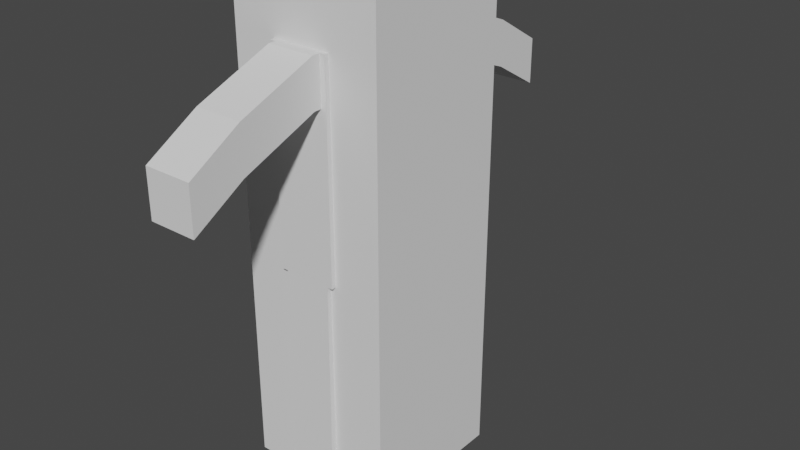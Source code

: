 # Source: PLAYER.blend  (saved by Blender 3.1.7; exported with 4.5.12 LTS)
import bpy
from mathutils import Matrix  # noqa: F401  (used for matrix-valued properties, if any)

bpy.ops.wm.read_factory_settings(use_empty=True)
scene = bpy.context.scene
scene.name = 'Scene'

# ---- collections
col_collection = bpy.data.collections.new('Collection'); scene.collection.children.link(col_collection)

# ---- world
world_world = bpy.data.worlds.new('World'); scene.world = world_world
world_world.use_nodes = True; world_world.node_tree.nodes.clear()
_N = world_world.node_tree.nodes; _L = world_world.node_tree.links
n0 = _N.new('ShaderNodeOutputWorld'); n0.name = 'World Output'; n0.location = (300, 300)
n1 = _N.new('ShaderNodeBackground'); n1.name = 'Background'; n1.location = (10, 300)
n1.inputs[0].default_value = (0.05088, 0.05088, 0.05088, 1.0)
_L.new(n1.outputs[0], n0.inputs[0])
n0.is_active_output = True
world_world.color = (0.05088, 0.05088, 0.05088)
world_world.use_sun_shadow = False
world_world.sun_shadow_jitter_overblur = 0.0

# ---- meshes
me_cube_001 = bpy.data.meshes.new('Cube.001')
me_cube_001.from_pydata([(0.1096, 1.731e-08, 0.8712), (0.1096, 1.731e-08, 1.69), (-0.1215, -1.602e-08, 0.8712), (-0.1215, -1.602e-08, 1.69), (0.1096, 0.3171, 0.8712), (0.1096, 0.3171, 1.69), (-0.1215, 0.3171, 0.8712), (-0.1215, 0.3171, 1.69), (-0.09836, -1.269e-08, 1.69), (-0.09836, 0.3171, 1.69), (-0.09836, 0.1301, 1.69), (0.08871, 0.3171, 1.69), (0.08871, 0.1301, 1.69), (0.08871, 1.429e-08, 1.69), (0.08871, 1.429e-08, 1.762), (-0.09836, -1.269e-08, 1.762), (-0.09836, 0.09701, 1.762), (0.08871, 0.09701, 1.762), (-0.09836, 0.09701, 2.003), (0.08871, 0.09701, 2.003), (0.08871, 0.07276, 0.8712), (-0.09836, 0.02425, 1.762), (-0.09836, 0.04851, 1.762), (-0.09836, 0.07276, 1.762), (0.08871, 0.07276, 1.762), (-0.09836, 0.02425, 2.003), (-0.09836, 0.04851, 2.003), (-0.09836, 0.07276, 2.003), (0.08871, 0.02425, 2.003), (0.08871, 0.07276, 2.003), (-0.09836, 0.3171, 0.8712), (-0.06718, 0.09701, 1.762), (-0.03601, 0.09701, 1.762), (0.02635, 0.09701, 1.762), (0.05753, 0.09701, 1.762), (-0.06718, 0.09701, 2.003), (-0.03601, 0.09701, 2.003), (0.02635, 0.09701, 2.003), (0.05753, 0.09701, 2.003), (-0.1215, -1.602e-08, 2.003), (-0.1215, -1.602e-08, 1.762), (-0.1215, 0.02425, 1.762), (-0.1215, 0.02425, 2.003), (-0.1157, 0.02425, 1.762), (-0.1157, 0.04851, 1.762), (-0.1157, 0.02425, 2.003), (-0.1157, 0.04851, 2.003), (-0.1099, 0.04851, 1.762), (-0.1099, 0.07276, 1.762), (-0.1099, 0.04851, 2.003), (-0.1099, 0.07276, 2.003), (0.1118, 1.763e-08, 1.762), (0.1118, 1.763e-08, 2.003), (0.1118, 0.02425, 1.762), (0.1118, 0.02425, 2.003), (0.08871, 0.02425, 1.762), (0.08871, 0.04851, 1.762), (0.08871, 0.04851, 2.003), (0.106, 0.02425, 1.762), (0.106, 0.04851, 1.762), (0.106, 0.02425, 2.003), (0.106, 0.04851, 2.003), (0.1003, 0.04851, 1.762), (0.1003, 0.07276, 1.762), (0.1003, 0.04851, 2.003), (0.1003, 0.07276, 2.003), (-0.03601, 0.1062, 1.762), (0.02635, 0.1062, 1.762), (-0.03601, 0.1062, 2.003), (0.02635, 0.1062, 2.003), (-0.06718, 0.1016, 1.762), (-0.03601, 0.1016, 1.762), (0.02635, 0.1016, 1.762), (0.05753, 0.1016, 1.762), (-0.06718, 0.1016, 2.003), (-0.03601, 0.1016, 2.003), (0.02635, 0.1016, 2.003), (0.05753, 0.1016, 2.003), (-0.09836, 0.3171, 1.51), (0.08871, 0.3171, 1.51), (-0.09836, 0.3465, 1.69), (-0.09836, 0.3465, 1.51), (0.08871, 0.3465, 1.69), (0.08871, 0.3465, 1.51), (0.08871, 0.6518, 1.571), (-0.09836, 0.6518, 1.571), (-0.09836, 0.6518, 1.391), (0.08871, 0.6518, 1.391), (0.08871, 0.8553, 1.451), (-0.09836, 0.8553, 1.451), (-0.09836, 0.8553, 1.271), (0.08871, 0.8553, 1.271), (0.08871, 0.3171, 0.8712), (-0.09836, 0.07276, 0.8712), (-0.09836, 0.3232, 0.00304), (0.08871, 0.3232, 0.00304), (-0.09836, 0.07886, 0.00304), (0.08871, 0.07886, 0.00304), (0.1096, -0.3171, 0.8712), (0.1096, -0.3171, 1.69), (-0.1215, -0.3171, 0.8712), (-0.1215, -0.3171, 1.69), (-0.09836, -0.3171, 1.69), (-0.09836, -0.1301, 1.69), (0.08871, -0.3171, 1.69), (0.08871, -0.1301, 1.69), (-0.09836, -0.09701, 1.762), (0.08871, -0.09701, 1.762), (-0.09836, -0.09701, 2.003), (0.08871, -0.09701, 2.003), (-0.09836, -0.07276, 0.8712), (-0.09836, -0.02425, 1.762), (-0.09836, -0.04851, 1.762), (-0.09836, -0.07276, 1.762), (0.08871, -0.02425, 1.762), (0.08871, -0.04851, 1.762), (0.08871, -0.07276, 1.762), (-0.09836, -0.02425, 2.003), (-0.09836, -0.04851, 2.003), (-0.09836, -0.07276, 2.003), (0.08871, -0.02425, 2.003), (0.08871, -0.04851, 2.003), (0.08871, -0.07276, 2.003), (-0.09836, -0.3171, 0.8712), (-0.06718, -0.09701, 1.762), (-0.03601, -0.09701, 1.762), (0.02635, -0.09701, 1.762), (0.05753, -0.09701, 1.762), (-0.06718, -0.09701, 2.003), (-0.03601, -0.09701, 2.003), (0.02635, -0.09701, 2.003), (0.05753, -0.09701, 2.003), (-0.1215, -0.02425, 1.762), (-0.1215, -0.02425, 2.003), (-0.1157, -0.02425, 1.762), (-0.1157, -0.04851, 1.762), (-0.1157, -0.02425, 2.003), (-0.1157, -0.04851, 2.003), (-0.1099, -0.04851, 1.762), (-0.1099, -0.07276, 1.762), (-0.1099, -0.04851, 2.003), (-0.1099, -0.07276, 2.003), (0.1118, -0.02425, 1.762), (0.1118, -0.02425, 2.003), (0.106, -0.02425, 1.762), (0.106, -0.04851, 1.762), (0.106, -0.02425, 2.003), (0.106, -0.04851, 2.003), (0.1003, -0.04851, 1.762), (0.1003, -0.07276, 1.762), (0.1003, -0.04851, 2.003), (0.1003, -0.07276, 2.003), (-0.03601, -0.1062, 1.762), (0.02635, -0.1062, 1.762), (-0.03601, -0.1062, 2.003), (0.02635, -0.1062, 2.003), (-0.06718, -0.1016, 1.762), (-0.03601, -0.1016, 1.762), (0.02635, -0.1016, 1.762), (0.05753, -0.1016, 1.762), (-0.06718, -0.1016, 2.003), (-0.03601, -0.1016, 2.003), (0.02635, -0.1016, 2.003), (0.05753, -0.1016, 2.003), (-0.09836, -0.3171, 1.51), (0.08871, -0.3171, 1.51), (-0.09836, -0.3465, 1.69), (-0.09836, -0.3465, 1.51), (0.08871, -0.3465, 1.51), (0.08871, -0.3465, 1.69), (0.08871, -0.6518, 1.571), (-0.09836, -0.6518, 1.571), (-0.09836, -0.6518, 1.391), (0.08871, -0.6518, 1.391), (0.08871, -0.8553, 1.451), (-0.09836, -0.8553, 1.451), (-0.09836, -0.8553, 1.271), (0.08871, -0.8553, 1.271), (0.08871, -0.3171, 0.8712), (0.08871, -0.07276, 0.8712), (-0.09836, -0.3232, 0.00304), (0.08871, -0.3232, 0.00304), (-0.09836, -0.07886, 0.00304), (0.08871, -0.07886, 0.00304), (-0.09836, -0.8562, 1.451), (0.08871, -0.8562, 1.451), (-0.09836, -0.8562, 1.271), (0.08871, -0.8562, 1.271), (-0.09836, 0.8562, 1.451), (0.08871, 0.8562, 1.451), (-0.09836, 0.8562, 1.271), (0.08871, 0.8562, 1.271)], [], [(93, 20, 92, 4, 0, 2, 6, 30), (21, 15, 40, 41), (31, 16, 18, 35), (23, 22, 47, 48), (26, 22, 44, 46), (55, 28, 54, 53), (57, 64, 65, 29, 19, 38, 77, 76, 37, 69, 68, 36, 75, 74, 35, 18, 27, 50, 49, 26, 46, 45, 25, 42, 39, 52, 54, 28, 60, 61), (98, 0, 1, 99), (87, 91, 88, 84, 82, 11, 79, 83), (17, 34, 38, 19), (32, 36, 68, 66), (38, 34, 73, 77), (106, 103, 105, 107), (41, 40, 39, 42), (25, 21, 41, 42), (44, 43, 45, 46), (21, 25, 45, 43), (22, 21, 43, 44), (48, 47, 49, 50), (22, 26, 49, 47), (27, 23, 48, 50), (51, 53, 54, 52), (14, 55, 53, 51), (28, 55, 58, 60), (58, 59, 61, 60), (55, 56, 59, 58), (56, 57, 61, 59), (62, 63, 65, 64), (56, 24, 63, 62), (57, 56, 62, 64), (24, 29, 65, 63), (37, 33, 67, 69), (73, 72, 76, 77), (71, 70, 74, 75), (36, 32, 71, 75), (32, 31, 70, 71), (33, 37, 76, 72), (34, 33, 72, 73), (31, 35, 74, 70), (2, 0, 1, 13, 14, 51, 52, 39, 40, 15, 8, 3), (8, 15, 21, 22, 23, 27, 18, 16, 10), (172, 176, 175, 171, 166, 102, 164, 167), (111, 132, 40, 15), (124, 128, 108, 106), (113, 139, 138, 112), (118, 137, 135, 112), (114, 142, 143, 120), (178, 179, 110, 123, 100, 2, 0, 98), (107, 109, 131, 127), (125, 152, 154, 129), (131, 163, 159, 127), (132, 133, 39, 40), (117, 133, 132, 111), (135, 137, 136, 134), (111, 134, 136, 117), (112, 135, 134, 111), (139, 141, 140, 138), (112, 138, 140, 118), (119, 141, 139, 113), (51, 52, 143, 142), (14, 51, 142, 114), (120, 146, 144, 114), (144, 146, 147, 145), (114, 144, 145, 115), (115, 145, 147, 121), (148, 150, 151, 149), (115, 148, 149, 116), (121, 150, 148, 115), (116, 149, 151, 122), (130, 155, 153, 126), (159, 163, 162, 158), (157, 161, 160, 156), (129, 161, 157, 125), (125, 157, 156, 124), (126, 158, 162, 130), (127, 159, 158, 126), (124, 156, 160, 128), (123, 180, 181, 178, 98, 99, 104, 165, 164, 102, 101, 100), (126, 125, 107), (152, 125, 126, 153), (180, 182, 183, 181), (121, 147, 146, 120, 143, 52, 39, 133, 117, 136, 137, 118, 140, 141, 119, 108, 128, 160, 161, 129, 154, 155, 130, 162, 163, 131, 109, 122, 151, 150), (32, 66, 67, 33), (180, 123, 110, 182), (6, 2, 3, 7), (183, 179, 178, 181), (95, 97, 96, 94), (96, 93, 30, 94), (175, 174, 170, 171), (30, 6, 7, 9, 78, 79, 11, 5, 4, 92, 95, 94), (127, 126, 107), (172, 173, 177, 176), (17, 19, 29, 24, 56, 55, 14, 13, 12), (172, 167, 168, 173), (166, 171, 170, 169), (20, 93, 96, 97), (112, 111, 15, 8, 103, 106, 108, 119, 113), (166, 169, 104, 99, 1, 13, 105, 103, 8, 3, 101, 102), (95, 92, 20, 97), (66, 68, 69, 67), (169, 170, 174, 177, 173, 168, 165, 104), (164, 165, 168, 167), (89, 85, 84, 88), (90, 91, 87, 86), (4, 5, 1, 0), (91, 90, 190, 191), (80, 82, 84, 85), (81, 86, 87, 83), (154, 152, 153, 155), (80, 85, 89, 90, 86, 81, 78, 9), (125, 124, 106), (115, 116, 122, 109, 107, 105, 13, 14, 114), (10, 12, 13, 1, 5, 11, 82, 80, 9, 7, 3, 8), (78, 81, 83, 79), (176, 177, 187, 186), (10, 16, 31, 32, 33, 34, 17, 12), (125, 106, 107), (100, 101, 3, 2), (110, 179, 183, 182), (185, 184, 186, 187), (175, 176, 186, 184), (177, 174, 185, 187), (174, 175, 184, 185), (188, 189, 191, 190), (90, 89, 188, 190), (88, 91, 191, 189), (89, 88, 189, 188)])
_uv = me_cube_001.uv_layers.new(name='UVMap')
_uv.uv.foreach_set('vector', [0.18, 0.525, 0.18, 0.7274, 0.375, 0.7274, 0.375, 0.75, 0.125, 0.75, 0.125, 0.5, 0.375, 0.5, 0.375, 0.525, 0.8567, 0.525, 0.875, 0.525, 0.875, 0.525, 0.8567, 0.525, 0.8017, 0.5587, 0.8017, 0.525, 0.8017, 0.525, 0.8017, 0.5587, 0.82, 0.525, 0.8383, 0.525, 0.8383, 0.525, 0.82, 0.525, 0.8383, 0.525, 0.8383, 0.525, 0.8383, 0.525, 0.8383, 0.525, 0.8567, 0.7274, 0.8567, 0.7274, 0.8567, 0.7274, 0.8567, 0.7274, 0.8383, 0.7274, 0.8383, 0.7274, 0.82, 0.7274, 0.82, 0.7274, 0.8017, 0.7274, 0.8017, 0.6936, 0.8017, 0.6936, 0.8017, 0.6599, 0.8017, 0.6599, 0.8017, 0.6599, 0.8017, 0.5925, 0.8017, 0.5925, 0.8017, 0.5925, 0.8017, 0.5587, 0.8017, 0.5587, 0.8017, 0.525, 0.82, 0.525, 0.82, 0.525, 0.8383, 0.525, 0.8383, 0.525, 0.8383, 0.525, 0.8567, 0.525, 0.8567, 0.525, 0.8567, 0.525, 0.875, 0.525, 0.875, 0.7274, 0.8567, 0.7274, 0.8567, 0.7274, 0.8567, 0.7274, 0.8383, 0.7274, 0.375, 0.75, 0.375, 1.0, 0.625, 1.0, 0.625, 0.75, 0.5774, 0.7274, 0.5774, 0.7274, 0.625, 0.7274, 0.625, 0.7274, 0.625, 0.7274, 0.625, 0.7274, 0.5774, 0.7274, 0.5774, 0.7274, 0.8017, 0.7274, 0.8017, 0.6936, 0.8017, 0.6936, 0.8017, 0.7274, 0.8017, 0.5925, 0.8017, 0.5925, 0.8017, 0.5925, 0.8017, 0.5925, 0.8017, 0.6936, 0.8017, 0.6936, 0.8017, 0.6936, 0.8017, 0.6936, 0.8017, 0.525, 0.8017, 0.525, 0.8017, 0.7274, 0.8017, 0.7274, 0.8567, 0.525, 0.875, 0.525, 0.875, 0.525, 0.8567, 0.525, 0.8567, 0.525, 0.8567, 0.525, 0.8567, 0.525, 0.8567, 0.525, 0.8383, 0.525, 0.8567, 0.525, 0.8567, 0.525, 0.8383, 0.525, 0.8567, 0.525, 0.8567, 0.525, 0.8567, 0.525, 0.8567, 0.525, 0.8383, 0.525, 0.8567, 0.525, 0.8567, 0.525, 0.8383, 0.525, 0.82, 0.525, 0.8383, 0.525, 0.8383, 0.525, 0.82, 0.525, 0.8383, 0.525, 0.8383, 0.525, 0.8383, 0.525, 0.8383, 0.525, 0.82, 0.525, 0.82, 0.525, 0.82, 0.525, 0.82, 0.525, 0.875, 0.7274, 0.8567, 0.7274, 0.8567, 0.7274, 0.875, 0.7274, 0.875, 0.7274, 0.8567, 0.7274, 0.8567, 0.7274, 0.875, 0.7274, 0.8567, 0.7274, 0.8567, 0.7274, 0.8567, 0.7274, 0.8567, 0.7274, 0.8567, 0.7274, 0.8383, 0.7274, 0.8383, 0.7274, 0.8567, 0.7274, 0.8567, 0.7274, 0.8383, 0.7274, 0.8383, 0.7274, 0.8567, 0.7274, 0.8383, 0.7274, 0.8383, 0.7274, 0.8383, 0.7274, 0.8383, 0.7274, 0.8383, 0.7274, 0.82, 0.7274, 0.82, 0.7274, 0.8383, 0.7274, 0.8383, 0.7274, 0.82, 0.7274, 0.82, 0.7274, 0.8383, 0.7274, 0.8383, 0.7274, 0.8383, 0.7274, 0.8383, 0.7274, 0.8383, 0.7274, 0.82, 0.7274, 0.82, 0.7274, 0.82, 0.7274, 0.82, 0.7274, 0.8017, 0.6599, 0.8017, 0.6599, 0.8017, 0.6599, 0.8017, 0.6599, 0.8017, 0.6936, 0.8017, 0.6599, 0.8017, 0.6599, 0.8017, 0.6936, 0.8017, 0.5925, 0.8017, 0.5587, 0.8017, 0.5587, 0.8017, 0.5925, 0.8017, 0.5925, 0.8017, 0.5925, 0.8017, 0.5925, 0.8017, 0.5925, 0.8017, 0.5925, 0.8017, 0.5587, 0.8017, 0.5587, 0.8017, 0.5925, 0.8017, 0.6599, 0.8017, 0.6599, 0.8017, 0.6599, 0.8017, 0.6599, 0.8017, 0.6936, 0.8017, 0.6599, 0.8017, 0.6599, 0.8017, 0.6936, 0.8017, 0.5587, 0.8017, 0.5587, 0.8017, 0.5587, 0.8017, 0.5587, 0.375, 0.25, 0.375, 0.0, 0.625, 0.0, 0.625, 0.02262, 0.625, 0.02262, 0.625, 0.02262, 0.625, 0.02262, 0.625, 0.225, 0.625, 0.225, 0.625, 0.225, 0.625, 0.225, 0.625, 0.25, 0.875, 0.525, 0.875, 0.525, 0.8567, 0.525, 0.8383, 0.525, 0.82, 0.525, 0.82, 0.525, 0.8017, 0.525, 0.8017, 0.525, 0.8017, 0.525, 0.5774, 0.525, 0.5774, 0.525, 0.625, 0.525, 0.625, 0.525, 0.625, 0.525, 0.625, 0.525, 0.5774, 0.525, 0.5774, 0.525, 0.8567, 0.525, 0.8567, 0.525, 0.875, 0.525, 0.875, 0.525, 0.8017, 0.5587, 0.8017, 0.5587, 0.8017, 0.525, 0.8017, 0.525, 0.82, 0.525, 0.82, 0.525, 0.8383, 0.525, 0.8383, 0.525, 0.8383, 0.525, 0.8383, 0.525, 0.8383, 0.525, 0.8383, 0.525, 0.8567, 0.7274, 0.8567, 0.7274, 0.8567, 0.7274, 0.8567, 0.7274, 0.375, 0.7274, 0.18, 0.7274, 0.18, 0.525, 0.375, 0.525, 0.375, 0.5, 0.125, 0.5, 0.125, 0.75, 0.375, 0.75, 0.8017, 0.7274, 0.8017, 0.7274, 0.8017, 0.6936, 0.8017, 0.6936, 0.8017, 0.5925, 0.8017, 0.5925, 0.8017, 0.5925, 0.8017, 0.5925, 0.8017, 0.6936, 0.8017, 0.6936, 0.8017, 0.6936, 0.8017, 0.6936, 0.8567, 0.525, 0.8567, 0.525, 0.875, 0.525, 0.875, 0.525, 0.8567, 0.525, 0.8567, 0.525, 0.8567, 0.525, 0.8567, 0.525, 0.8383, 0.525, 0.8383, 0.525, 0.8567, 0.525, 0.8567, 0.525, 0.8567, 0.525, 0.8567, 0.525, 0.8567, 0.525, 0.8567, 0.525, 0.8383, 0.525, 0.8383, 0.525, 0.8567, 0.525, 0.8567, 0.525, 0.82, 0.525, 0.82, 0.525, 0.8383, 0.525, 0.8383, 0.525, 0.8383, 0.525, 0.8383, 0.525, 0.8383, 0.525, 0.8383, 0.525, 0.82, 0.525, 0.82, 0.525, 0.82, 0.525, 0.82, 0.525, 0.875, 0.7274, 0.875, 0.7274, 0.8567, 0.7274, 0.8567, 0.7274, 0.875, 0.7274, 0.875, 0.7274, 0.8567, 0.7274, 0.8567, 0.7274, 0.8567, 0.7274, 0.8567, 0.7274, 0.8567, 0.7274, 0.8567, 0.7274, 0.8567, 0.7274, 0.8567, 0.7274, 0.8383, 0.7274, 0.8383, 0.7274, 0.8567, 0.7274, 0.8567, 0.7274, 0.8383, 0.7274, 0.8383, 0.7274, 0.8383, 0.7274, 0.8383, 0.7274, 0.8383, 0.7274, 0.8383, 0.7274, 0.8383, 0.7274, 0.8383, 0.7274, 0.82, 0.7274, 0.82, 0.7274, 0.8383, 0.7274, 0.8383, 0.7274, 0.82, 0.7274, 0.82, 0.7274, 0.8383, 0.7274, 0.8383, 0.7274, 0.8383, 0.7274, 0.8383, 0.7274, 0.82, 0.7274, 0.82, 0.7274, 0.82, 0.7274, 0.82, 0.7274, 0.8017, 0.6599, 0.8017, 0.6599, 0.8017, 0.6599, 0.8017, 0.6599, 0.8017, 0.6936, 0.8017, 0.6936, 0.8017, 0.6599, 0.8017, 0.6599, 0.8017, 0.5925, 0.8017, 0.5925, 0.8017, 0.5587, 0.8017, 0.5587, 0.8017, 0.5925, 0.8017, 0.5925, 0.8017, 0.5925, 0.8017, 0.5925, 0.8017, 0.5925, 0.8017, 0.5925, 0.8017, 0.5587, 0.8017, 0.5587, 0.8017, 0.6599, 0.8017, 0.6599, 0.8017, 0.6599, 0.8017, 0.6599, 0.8017, 0.6936, 0.8017, 0.6936, 0.8017, 0.6599, 0.8017, 0.6599, 0.8017, 0.5587, 0.8017, 0.5587, 0.8017, 0.5587, 0.8017, 0.5587, 0.375, 0.525, 0.375, 0.525, 0.375, 0.7274, 0.375, 0.7274, 0.375, 0.75, 0.625, 0.75, 0.625, 0.7274, 0.5774, 0.7274, 0.5774, 0.525, 0.625, 0.525, 0.625, 0.5, 0.375, 0.5, 0.8017, 0.6599, 0.8017, 0.5925, 0.8017, 0.7274, 0.8017, 0.5925, 0.8017, 0.5925, 0.8017, 0.6599, 0.8017, 0.6599, 0.375, 0.525, 0.18, 0.525, 0.18, 0.7274, 0.375, 0.7274, 0.8383, 0.7274, 0.8383, 0.7274, 0.8567, 0.7274, 0.8567, 0.7274, 0.8567, 0.7274, 0.875, 0.7274, 0.875, 0.525, 0.8567, 0.525, 0.8567, 0.525, 0.8567, 0.525, 0.8383, 0.525, 0.8383, 0.525, 0.8383, 0.525, 0.82, 0.525, 0.82, 0.525, 0.8017, 0.525, 0.8017, 0.5587, 0.8017, 0.5587, 0.8017, 0.5925, 0.8017, 0.5925, 0.8017, 0.5925, 0.8017, 0.6599, 0.8017, 0.6599, 0.8017, 0.6599, 0.8017, 0.6936, 0.8017, 0.6936, 0.8017, 0.7274, 0.82, 0.7274, 0.82, 0.7274, 0.8383, 0.7274, 0.8017, 0.5925, 0.8017, 0.5925, 0.8017, 0.6599, 0.8017, 0.6599, 0.375, 0.525, 0.375, 0.525, 0.18, 0.525, 0.18, 0.525, 0.375, 0.5, 0.375, 0.25, 0.625, 0.25, 0.625, 0.5, 0.18, 0.7274, 0.18, 0.7274, 0.375, 0.7274, 0.375, 0.7274, 0.375, 0.7274, 0.18, 0.7274, 0.18, 0.525, 0.375, 0.525, 0.18, 0.525, 0.18, 0.525, 0.375, 0.525, 0.375, 0.525, 0.625, 0.525, 0.625, 0.7274, 0.625, 0.7274, 0.625, 0.525, 0.375, 0.525, 0.375, 0.5, 0.625, 0.5, 0.625, 0.525, 0.5774, 0.525, 0.5774, 0.7274, 0.625, 0.7274, 0.625, 0.75, 0.375, 0.75, 0.375, 0.7274, 0.375, 0.7274, 0.375, 0.525, 0.8017, 0.6936, 0.8017, 0.6599, 0.8017, 0.7274, 0.5774, 0.525, 0.5774, 0.7274, 0.5774, 0.7274, 0.5774, 0.525, 0.8017, 0.7274, 0.8017, 0.7274, 0.82, 0.7274, 0.82, 0.7274, 0.8383, 0.7274, 0.8567, 0.7274, 0.875, 0.7274, 0.875, 0.7274, 0.8017, 0.7274, 0.5774, 0.525, 0.5774, 0.525, 0.5774, 0.7274, 0.5774, 0.7274, 0.625, 0.525, 0.625, 0.525, 0.625, 0.7274, 0.625, 0.7274, 0.18, 0.7274, 0.18, 0.525, 0.18, 0.525, 0.18, 0.7274, 0.8383, 0.525, 0.8567, 0.525, 0.875, 0.525, 0.875, 0.525, 0.8017, 0.525, 0.8017, 0.525, 0.8017, 0.525, 0.82, 0.525, 0.82, 0.525, 0.625, 0.525, 0.625, 0.7274, 0.625, 0.7274, 0.625, 0.75, 0.875, 0.75, 0.875, 0.7274, 0.8017, 0.7274, 0.8017, 0.525, 0.875, 0.525, 0.875, 0.5, 0.625, 0.5, 0.625, 0.525, 0.375, 0.7274, 0.375, 0.7274, 0.18, 0.7274, 0.18, 0.7274, 0.8017, 0.5925, 0.8017, 0.5925, 0.8017, 0.6599, 0.8017, 0.6599, 0.625, 0.7274, 0.625, 0.7274, 0.625, 0.7274, 0.5774, 0.7274, 0.5774, 0.7274, 0.5774, 0.7274, 0.5774, 0.7274, 0.625, 0.7274, 0.5774, 0.525, 0.5774, 0.7274, 0.5774, 0.7274, 0.5774, 0.525, 0.625, 0.525, 0.625, 0.525, 0.625, 0.7274, 0.625, 0.7274, 0.5774, 0.525, 0.5774, 0.7274, 0.5774, 0.7274, 0.5774, 0.525, 0.375, 0.75, 0.625, 0.75, 0.625, 1.0, 0.375, 1.0, 0.5774, 0.7274, 0.5774, 0.525, 0.5774, 0.525, 0.5774, 0.7274, 0.625, 0.525, 0.625, 0.7274, 0.625, 0.7274, 0.625, 0.525, 0.5774, 0.525, 0.5774, 0.525, 0.5774, 0.7274, 0.5774, 0.7274, 0.8017, 0.5925, 0.8017, 0.5925, 0.8017, 0.6599, 0.8017, 0.6599, 0.625, 0.525, 0.625, 0.525, 0.625, 0.525, 0.5774, 0.525, 0.5774, 0.525, 0.5774, 0.525, 0.5774, 0.525, 0.625, 0.525, 0.8017, 0.5925, 0.8017, 0.5587, 0.8017, 0.525, 0.8383, 0.7274, 0.82, 0.7274, 0.82, 0.7274, 0.8017, 0.7274, 0.8017, 0.7274, 0.8017, 0.7274, 0.875, 0.7274, 0.875, 0.7274, 0.8567, 0.7274, 0.8017, 0.525, 0.8017, 0.7274, 0.875, 0.7274, 0.875, 0.75, 0.625, 0.75, 0.625, 0.7274, 0.625, 0.7274, 0.625, 0.525, 0.625, 0.525, 0.625, 0.5, 0.875, 0.5, 0.875, 0.525, 0.5774, 0.525, 0.5774, 0.525, 0.5774, 0.7274, 0.5774, 0.7274, 0.5774, 0.525, 0.5774, 0.7274, 0.5774, 0.7274, 0.5774, 0.525, 0.8017, 0.525, 0.8017, 0.525, 0.8017, 0.5587, 0.8017, 0.5925, 0.8017, 0.6599, 0.8017, 0.6936, 0.8017, 0.7274, 0.8017, 0.7274, 0.8017, 0.5925, 0.8017, 0.525, 0.8017, 0.7274, 0.375, 0.5, 0.625, 0.5, 0.625, 0.25, 0.375, 0.25, 0.18, 0.525, 0.18, 0.7274, 0.18, 0.7274, 0.18, 0.525, 0.625, 0.7274, 0.625, 0.525, 0.5774, 0.525, 0.5774, 0.7274, 0.625, 0.525, 0.5774, 0.525, 0.5774, 0.525, 0.625, 0.525, 0.5774, 0.7274, 0.625, 0.7274, 0.625, 0.7274, 0.5774, 0.7274, 0.625, 0.7274, 0.625, 0.525, 0.625, 0.525, 0.625, 0.7274, 0.625, 0.525, 0.625, 0.7274, 0.5774, 0.7274, 0.5774, 0.525, 0.5774, 0.525, 0.625, 0.525, 0.625, 0.525, 0.5774, 0.525, 0.625, 0.7274, 0.5774, 0.7274, 0.5774, 0.7274, 0.625, 0.7274, 0.625, 0.525, 0.625, 0.7274, 0.625, 0.7274, 0.625, 0.525])
_ca = me_cube_001.color_attributes.new('Col', 'BYTE_COLOR', 'CORNER')
_ca.data.foreach_set('color', [1.0, 1.0, 1.0, 1.0, 1.0, 1.0, 1.0, 1.0, 1.0, 1.0, 1.0, 1.0, 1.0, 1.0, 1.0, 1.0, 1.0, 1.0, 1.0, 1.0, 1.0, 1.0, 1.0, 1.0, 1.0, 1.0, 1.0, 1.0, 1.0, 1.0, 1.0, 1.0, 1.0, 1.0, 1.0, 1.0, 1.0, 1.0, 1.0, 1.0, 1.0, 1.0, 1.0, 1.0, 1.0, 1.0, 1.0, 1.0, 1.0, 1.0, 1.0, 1.0, 1.0, 1.0, 1.0, 1.0, 1.0, 1.0, 1.0, 1.0, 1.0, 1.0, 1.0, 1.0, 1.0, 1.0, 1.0, 1.0, 1.0, 1.0, 1.0, 1.0, 1.0, 1.0, 1.0, 1.0, 1.0, 1.0, 1.0, 1.0, 1.0, 1.0, 1.0, 1.0, 1.0, 1.0, 1.0, 1.0, 1.0, 1.0, 1.0, 1.0, 1.0, 1.0, 1.0, 1.0, 1.0, 1.0, 1.0, 1.0, 1.0, 1.0, 1.0, 1.0, 1.0, 1.0, 1.0, 1.0, 1.0, 1.0, 1.0, 1.0, 1.0, 1.0, 1.0, 1.0, 1.0, 1.0, 1.0, 1.0, 1.0, 1.0, 1.0, 1.0, 1.0, 1.0, 1.0, 1.0, 1.0, 1.0, 1.0, 1.0, 1.0, 1.0, 1.0, 1.0, 1.0, 1.0, 1.0, 1.0, 1.0, 1.0, 1.0, 1.0, 1.0, 1.0, 1.0, 1.0, 1.0, 1.0, 1.0, 1.0, 1.0, 1.0, 1.0, 1.0, 1.0, 1.0, 1.0, 1.0, 1.0, 1.0, 1.0, 1.0, 1.0, 1.0, 1.0, 1.0, 1.0, 1.0, 1.0, 1.0, 1.0, 1.0, 1.0, 1.0, 1.0, 1.0, 1.0, 1.0, 1.0, 1.0, 1.0, 1.0, 1.0, 1.0, 1.0, 1.0, 1.0, 1.0, 1.0, 1.0, 1.0, 1.0, 1.0, 1.0, 1.0, 1.0, 1.0, 1.0, 1.0, 1.0, 1.0, 1.0, 1.0, 1.0, 1.0, 1.0, 1.0, 1.0, 1.0, 1.0, 1.0, 1.0, 1.0, 1.0, 1.0, 1.0, 1.0, 1.0, 1.0, 1.0, 1.0, 1.0, 1.0, 1.0, 1.0, 1.0, 1.0, 1.0, 1.0, 1.0, 1.0, 1.0, 1.0, 1.0, 1.0, 1.0, 1.0, 1.0, 1.0, 1.0, 1.0, 1.0, 1.0, 1.0, 1.0, 1.0, 1.0, 1.0, 1.0, 1.0, 1.0, 1.0, 1.0, 1.0, 1.0, 1.0, 1.0, 1.0, 1.0, 1.0, 1.0, 1.0, 1.0, 1.0, 1.0, 1.0, 1.0, 1.0, 1.0, 1.0, 1.0, 1.0, 1.0, 1.0, 1.0, 1.0, 1.0, 1.0, 1.0, 1.0, 1.0, 1.0, 1.0, 1.0, 1.0, 1.0, 1.0, 1.0, 1.0, 1.0, 1.0, 1.0, 1.0, 1.0, 1.0, 1.0, 1.0, 1.0, 1.0, 1.0, 1.0, 1.0, 1.0, 1.0, 1.0, 1.0, 1.0, 1.0, 1.0, 1.0, 1.0, 1.0, 1.0, 1.0, 1.0, 1.0, 1.0, 1.0, 1.0, 1.0, 1.0, 1.0, 1.0, 1.0, 1.0, 1.0, 1.0, 1.0, 1.0, 1.0, 1.0, 1.0, 1.0, 1.0, 1.0, 1.0, 1.0, 1.0, 1.0, 1.0, 1.0, 1.0, 1.0, 1.0, 1.0, 1.0, 1.0, 1.0, 1.0, 1.0, 1.0, 1.0, 1.0, 1.0, 1.0, 1.0, 1.0, 1.0, 1.0, 1.0, 1.0, 1.0, 1.0, 1.0, 1.0, 1.0, 1.0, 1.0, 1.0, 1.0, 1.0, 1.0, 1.0, 1.0, 1.0, 1.0, 1.0, 1.0, 1.0, 1.0, 1.0, 1.0, 1.0, 1.0, 1.0, 1.0, 1.0, 1.0, 1.0, 1.0, 1.0, 1.0, 1.0, 1.0, 1.0, 1.0, 1.0, 1.0, 1.0, 1.0, 1.0, 1.0, 1.0, 1.0, 1.0, 1.0, 1.0, 1.0, 1.0, 1.0, 1.0, 1.0, 1.0, 1.0, 1.0, 1.0, 1.0, 1.0, 1.0, 1.0, 1.0, 1.0, 1.0, 1.0, 1.0, 1.0, 1.0, 1.0, 1.0, 1.0, 1.0, 1.0, 1.0, 1.0, 1.0, 1.0, 1.0, 1.0, 1.0, 1.0, 1.0, 1.0, 1.0, 1.0, 1.0, 1.0, 1.0, 1.0, 1.0, 1.0, 1.0, 1.0, 1.0, 1.0, 1.0, 1.0, 1.0, 1.0, 1.0, 1.0, 1.0, 1.0, 1.0, 1.0, 1.0, 1.0, 1.0, 1.0, 1.0, 1.0, 1.0, 1.0, 1.0, 1.0, 1.0, 1.0, 1.0, 1.0, 1.0, 1.0, 1.0, 1.0, 1.0, 1.0, 1.0, 1.0, 1.0, 1.0, 1.0, 1.0, 1.0, 1.0, 1.0, 1.0, 1.0, 1.0, 1.0, 1.0, 1.0, 1.0, 1.0, 1.0, 1.0, 1.0, 1.0, 1.0, 1.0, 1.0, 1.0, 1.0, 1.0, 1.0, 1.0, 1.0, 1.0, 1.0, 1.0, 1.0, 1.0, 1.0, 1.0, 1.0, 1.0, 1.0, 1.0, 1.0, 1.0, 1.0, 1.0, 1.0, 1.0, 1.0, 1.0, 1.0, 1.0, 1.0, 1.0, 1.0, 1.0, 1.0, 1.0, 1.0, 1.0, 1.0, 1.0, 1.0, 1.0, 1.0, 1.0, 1.0, 1.0, 1.0, 1.0, 1.0, 1.0, 1.0, 1.0, 1.0, 1.0, 1.0, 1.0, 1.0, 1.0, 1.0, 1.0, 1.0, 1.0, 1.0, 1.0, 1.0, 1.0, 1.0, 1.0, 1.0, 1.0, 1.0, 1.0, 1.0, 1.0, 1.0, 1.0, 1.0, 1.0, 1.0, 1.0, 1.0, 1.0, 1.0, 1.0, 1.0, 1.0, 1.0, 1.0, 1.0, 1.0, 1.0, 1.0, 1.0, 1.0, 1.0, 1.0, 1.0, 1.0, 1.0, 1.0, 1.0, 1.0, 1.0, 1.0, 1.0, 1.0, 1.0, 1.0, 1.0, 1.0, 1.0, 1.0, 1.0, 1.0, 1.0, 1.0, 1.0, 1.0, 1.0, 1.0, 1.0, 1.0, 1.0, 1.0, 1.0, 1.0, 1.0, 1.0, 1.0, 1.0, 1.0, 1.0, 1.0, 1.0, 1.0, 1.0, 1.0, 1.0, 1.0, 1.0, 1.0, 1.0, 1.0, 1.0, 1.0, 1.0, 1.0, 1.0, 1.0, 1.0, 1.0, 1.0, 1.0, 1.0, 1.0, 1.0, 1.0, 1.0, 1.0, 1.0, 1.0, 1.0, 1.0, 1.0, 1.0, 1.0, 1.0, 1.0, 1.0, 1.0, 1.0, 1.0, 1.0, 1.0, 1.0, 1.0, 1.0, 1.0, 1.0, 1.0, 1.0, 1.0, 1.0, 1.0, 1.0, 1.0, 1.0, 1.0, 1.0, 1.0, 1.0, 1.0, 1.0, 1.0, 1.0, 1.0, 1.0, 1.0, 1.0, 1.0, 1.0, 1.0, 1.0, 1.0, 1.0, 1.0, 1.0, 1.0, 1.0, 1.0, 1.0, 1.0, 1.0, 1.0, 1.0, 1.0, 1.0, 1.0, 1.0, 1.0, 1.0, 1.0, 1.0, 1.0, 1.0, 1.0, 1.0, 1.0, 1.0, 1.0, 1.0, 1.0, 1.0, 1.0, 1.0, 1.0, 1.0, 1.0, 1.0, 1.0, 1.0, 1.0, 1.0, 1.0, 1.0, 1.0, 1.0, 1.0, 1.0, 1.0, 1.0, 1.0, 1.0, 1.0, 1.0, 1.0, 1.0, 1.0, 1.0, 1.0, 1.0, 1.0, 1.0, 1.0, 1.0, 1.0, 1.0, 1.0, 1.0, 1.0, 1.0, 1.0, 1.0, 1.0, 1.0, 1.0, 1.0, 1.0, 1.0, 1.0, 1.0, 1.0, 1.0, 1.0, 1.0, 1.0, 1.0, 1.0, 1.0, 1.0, 1.0, 1.0, 1.0, 1.0, 1.0, 1.0, 1.0, 1.0, 1.0, 1.0, 1.0, 1.0, 1.0, 1.0, 1.0, 1.0, 1.0, 1.0, 1.0, 1.0, 1.0, 1.0, 1.0, 1.0, 1.0, 1.0, 1.0, 1.0, 1.0, 1.0, 1.0, 1.0, 1.0, 1.0, 1.0, 1.0, 1.0, 1.0, 1.0, 1.0, 1.0, 1.0, 1.0, 1.0, 1.0, 1.0, 1.0, 1.0, 1.0, 1.0, 1.0, 1.0, 1.0, 1.0, 1.0, 1.0, 1.0, 1.0, 1.0, 1.0, 1.0, 1.0, 1.0, 1.0, 1.0, 1.0, 1.0, 1.0, 1.0, 1.0, 1.0, 1.0, 1.0, 1.0, 1.0, 1.0, 1.0, 1.0, 1.0, 1.0, 1.0, 1.0, 1.0, 1.0, 1.0, 1.0, 1.0, 1.0, 1.0, 1.0, 1.0, 1.0, 1.0, 1.0, 1.0, 1.0, 1.0, 1.0, 1.0, 1.0, 1.0, 1.0, 1.0, 1.0, 1.0, 1.0, 1.0, 1.0, 1.0, 1.0, 1.0, 1.0, 1.0, 1.0, 1.0, 1.0, 1.0, 1.0, 1.0, 1.0, 1.0, 1.0, 1.0, 1.0, 1.0, 1.0, 1.0, 1.0, 1.0, 1.0, 1.0, 1.0, 1.0, 1.0, 1.0, 1.0, 1.0, 1.0, 1.0, 1.0, 1.0, 1.0, 1.0, 1.0, 1.0, 1.0, 1.0, 1.0, 1.0, 1.0, 1.0, 1.0, 1.0, 1.0, 1.0, 1.0, 1.0, 1.0, 1.0, 1.0, 1.0, 1.0, 1.0, 1.0, 1.0, 1.0, 1.0, 1.0, 1.0, 1.0, 1.0, 1.0, 1.0, 1.0, 1.0, 1.0, 1.0, 1.0, 1.0, 1.0, 1.0, 1.0, 1.0, 1.0, 1.0, 1.0, 1.0, 1.0, 1.0, 1.0, 1.0, 1.0, 1.0, 1.0, 1.0, 1.0, 1.0, 1.0, 1.0, 1.0, 1.0, 1.0, 1.0, 1.0, 1.0, 1.0, 1.0, 1.0, 1.0, 1.0, 1.0, 1.0, 1.0, 1.0, 1.0, 1.0, 1.0, 1.0, 1.0, 1.0, 1.0, 1.0, 1.0, 1.0, 1.0, 1.0, 1.0, 1.0, 1.0, 1.0, 1.0, 1.0, 1.0, 1.0, 1.0, 1.0, 1.0, 1.0, 1.0, 1.0, 1.0, 1.0, 1.0, 1.0, 1.0, 1.0, 1.0, 1.0, 1.0, 1.0, 1.0, 1.0, 1.0, 1.0, 1.0, 1.0, 1.0, 1.0, 1.0, 1.0, 1.0, 1.0, 1.0, 1.0, 1.0, 1.0, 1.0, 1.0, 1.0, 1.0, 1.0, 1.0, 1.0, 1.0, 1.0, 1.0, 1.0, 1.0, 1.0, 1.0, 1.0, 1.0, 1.0, 1.0, 1.0, 1.0, 1.0, 1.0, 1.0, 1.0, 1.0, 1.0, 1.0, 1.0, 1.0, 1.0, 1.0, 1.0, 1.0, 1.0, 1.0, 1.0, 1.0, 1.0, 1.0, 1.0, 1.0, 1.0, 1.0, 1.0, 1.0, 1.0, 1.0, 1.0, 1.0, 1.0, 1.0, 1.0, 1.0, 1.0, 1.0, 1.0, 1.0, 1.0, 1.0, 1.0, 1.0, 1.0, 1.0, 1.0, 1.0, 1.0, 1.0, 1.0, 1.0, 1.0, 1.0, 1.0, 1.0, 1.0, 1.0, 1.0, 1.0, 1.0, 1.0, 1.0, 1.0, 1.0, 1.0, 1.0, 1.0, 1.0, 1.0, 1.0, 1.0, 1.0, 1.0, 1.0, 1.0, 1.0, 1.0, 1.0, 1.0, 1.0, 1.0, 1.0, 1.0, 1.0, 1.0, 1.0, 1.0, 1.0, 1.0, 1.0, 1.0, 1.0, 1.0, 1.0, 1.0, 1.0, 1.0, 1.0, 1.0, 1.0, 1.0, 1.0, 1.0, 1.0, 1.0, 1.0, 1.0, 1.0, 1.0, 1.0, 1.0, 1.0, 1.0, 1.0, 1.0, 1.0, 1.0, 1.0, 1.0, 1.0, 1.0, 1.0, 1.0, 1.0, 1.0, 1.0, 1.0, 1.0, 1.0, 1.0, 1.0, 1.0, 1.0, 1.0, 1.0, 1.0, 1.0, 1.0, 1.0, 1.0, 1.0, 1.0, 1.0, 1.0, 1.0, 1.0, 1.0, 1.0, 1.0, 1.0, 1.0, 1.0, 1.0, 1.0, 1.0, 1.0, 1.0, 1.0, 1.0, 1.0, 1.0, 1.0, 1.0, 1.0, 1.0, 1.0, 1.0, 1.0, 1.0, 1.0, 1.0, 1.0, 1.0, 1.0, 1.0, 1.0, 1.0, 1.0, 1.0, 1.0, 1.0, 1.0, 1.0, 1.0, 1.0, 1.0, 1.0, 1.0, 1.0, 1.0, 1.0, 1.0, 1.0, 1.0, 1.0, 1.0, 1.0, 1.0, 1.0, 1.0, 1.0, 1.0, 1.0, 1.0, 1.0, 1.0, 1.0, 1.0, 1.0, 1.0, 1.0, 1.0, 1.0, 1.0, 1.0, 1.0, 1.0, 1.0, 1.0, 1.0, 1.0, 1.0, 1.0, 1.0, 1.0, 1.0, 1.0, 1.0, 1.0, 1.0, 1.0, 1.0, 1.0, 1.0, 1.0, 1.0, 1.0, 1.0, 1.0, 1.0, 1.0, 1.0, 1.0, 1.0, 1.0, 1.0, 1.0, 1.0, 1.0, 1.0, 1.0, 1.0, 1.0, 1.0, 1.0, 1.0, 1.0, 1.0, 1.0, 1.0, 1.0, 1.0, 1.0, 1.0, 1.0, 1.0, 1.0, 1.0, 1.0, 1.0, 1.0, 1.0, 1.0, 1.0, 1.0, 1.0, 1.0, 1.0, 1.0, 1.0, 1.0, 1.0, 1.0, 1.0, 1.0, 1.0, 1.0, 1.0, 1.0, 1.0, 1.0, 1.0, 1.0, 1.0, 1.0, 1.0, 1.0, 1.0, 1.0, 1.0, 1.0, 1.0, 1.0, 1.0, 1.0, 1.0, 1.0, 1.0, 1.0, 1.0, 1.0, 1.0, 1.0, 1.0, 1.0, 1.0, 1.0, 1.0, 1.0, 1.0, 1.0, 1.0, 1.0, 1.0, 1.0, 1.0, 1.0, 1.0, 1.0, 1.0, 1.0, 1.0, 1.0, 1.0, 1.0, 1.0, 1.0, 1.0, 1.0, 1.0, 1.0, 1.0, 1.0, 1.0, 1.0, 1.0, 1.0, 1.0, 1.0, 1.0, 1.0, 1.0, 1.0, 1.0, 1.0, 1.0, 1.0, 1.0, 1.0, 1.0, 1.0, 1.0, 1.0, 1.0, 1.0, 1.0, 1.0, 1.0, 1.0, 1.0, 1.0, 1.0, 1.0, 1.0, 1.0, 1.0, 1.0, 1.0, 1.0, 1.0, 1.0, 1.0, 1.0, 1.0, 1.0, 1.0, 1.0, 1.0, 1.0, 1.0, 1.0, 1.0, 1.0, 1.0, 1.0, 1.0, 1.0, 1.0, 1.0, 1.0, 1.0, 1.0, 1.0, 1.0, 1.0, 1.0, 1.0, 1.0, 1.0, 1.0, 1.0, 1.0, 1.0, 1.0, 1.0, 1.0, 1.0, 1.0, 1.0, 1.0, 1.0, 1.0, 1.0, 1.0, 1.0, 1.0, 1.0, 1.0, 1.0, 1.0, 1.0, 1.0, 1.0, 1.0, 1.0, 1.0, 1.0, 1.0, 1.0, 1.0, 1.0, 1.0, 1.0, 1.0, 1.0, 1.0, 1.0, 1.0, 1.0, 1.0, 1.0, 1.0, 1.0, 1.0, 1.0, 1.0, 1.0, 1.0, 1.0, 1.0, 1.0, 1.0, 1.0, 1.0, 1.0, 1.0, 1.0, 1.0, 1.0, 1.0, 1.0, 1.0, 1.0, 1.0, 1.0, 1.0, 1.0, 1.0, 1.0, 1.0, 1.0, 1.0, 1.0, 1.0, 1.0, 1.0, 1.0, 1.0, 1.0, 1.0, 1.0, 1.0, 1.0, 1.0, 1.0, 1.0, 1.0, 1.0, 1.0, 1.0, 1.0, 1.0, 1.0, 1.0, 1.0, 1.0, 1.0, 1.0, 1.0, 1.0, 1.0, 1.0, 1.0, 1.0, 1.0, 1.0, 1.0, 1.0, 1.0, 1.0, 1.0, 1.0, 1.0, 1.0, 1.0, 1.0, 1.0, 1.0, 1.0, 1.0, 1.0, 1.0, 1.0, 1.0, 1.0, 1.0, 1.0, 1.0, 1.0, 1.0, 1.0, 1.0, 1.0, 1.0, 1.0, 1.0, 1.0, 1.0, 1.0, 1.0, 1.0, 1.0, 1.0, 1.0, 1.0, 1.0, 1.0, 1.0, 1.0, 1.0, 1.0, 1.0, 1.0, 1.0, 1.0, 1.0, 1.0, 1.0, 1.0, 1.0, 1.0, 1.0, 1.0, 1.0, 1.0, 1.0, 1.0, 1.0, 1.0, 1.0, 1.0, 1.0, 1.0, 1.0, 1.0, 1.0, 1.0, 1.0, 1.0, 1.0, 1.0, 1.0, 1.0, 1.0, 1.0, 1.0, 1.0, 1.0, 1.0, 1.0, 1.0, 1.0, 1.0, 1.0, 1.0, 1.0, 1.0, 1.0, 1.0, 1.0, 1.0, 1.0, 1.0, 1.0, 1.0, 1.0, 1.0, 1.0, 1.0, 1.0, 1.0, 1.0, 1.0, 1.0, 1.0, 1.0, 1.0, 1.0, 1.0, 1.0, 1.0, 1.0, 1.0, 1.0, 1.0, 1.0, 1.0, 1.0, 1.0, 1.0, 1.0, 1.0, 1.0, 1.0, 1.0, 1.0, 1.0, 1.0, 1.0, 1.0, 1.0, 1.0, 1.0, 1.0, 1.0, 1.0, 1.0, 1.0, 1.0, 1.0, 1.0, 1.0, 1.0, 1.0, 1.0, 1.0, 1.0, 1.0, 1.0, 1.0, 1.0, 1.0, 1.0, 1.0, 1.0, 1.0, 1.0, 1.0, 1.0, 1.0, 1.0, 1.0, 1.0, 1.0, 1.0, 1.0, 1.0, 1.0, 1.0, 1.0, 1.0, 1.0, 1.0, 1.0, 1.0, 1.0, 1.0, 1.0, 1.0, 1.0, 1.0, 1.0, 1.0, 1.0, 1.0, 1.0, 1.0, 1.0, 1.0, 1.0, 1.0, 1.0, 1.0, 1.0, 1.0, 1.0, 1.0, 1.0, 1.0, 1.0, 1.0, 1.0, 1.0, 1.0, 1.0, 1.0, 1.0, 1.0, 1.0, 1.0, 1.0, 1.0, 1.0, 1.0, 1.0, 1.0, 1.0, 1.0, 1.0, 1.0, 1.0, 1.0, 1.0, 1.0, 1.0, 1.0, 1.0, 1.0, 1.0, 1.0, 1.0, 1.0, 1.0, 1.0, 1.0, 1.0, 1.0, 1.0, 1.0, 1.0, 1.0, 1.0, 1.0, 1.0, 1.0, 1.0, 1.0, 1.0, 1.0, 1.0, 1.0, 1.0, 1.0, 1.0, 1.0, 1.0, 1.0, 1.0, 1.0, 1.0, 1.0, 1.0, 1.0, 1.0, 1.0, 1.0, 1.0, 1.0, 1.0, 1.0, 1.0, 1.0, 1.0, 1.0, 1.0, 1.0, 1.0, 1.0, 1.0, 1.0, 1.0, 1.0, 1.0, 1.0, 1.0, 1.0, 1.0, 1.0, 1.0, 1.0, 1.0, 1.0, 1.0, 1.0, 1.0, 1.0, 1.0, 1.0, 1.0, 1.0, 1.0, 1.0, 1.0, 1.0, 1.0, 1.0, 1.0, 1.0, 1.0, 1.0, 1.0, 1.0, 1.0, 1.0, 1.0, 1.0, 1.0, 1.0, 1.0, 1.0, 1.0, 1.0, 1.0, 1.0, 1.0, 1.0, 1.0, 1.0, 1.0, 1.0, 1.0, 1.0, 1.0, 1.0, 1.0, 1.0, 1.0, 1.0, 1.0, 1.0, 1.0, 1.0, 1.0, 1.0, 1.0, 1.0, 1.0, 1.0, 1.0, 1.0, 1.0, 1.0, 1.0, 1.0, 1.0, 1.0, 1.0, 1.0, 1.0, 1.0, 1.0, 1.0, 1.0, 1.0, 1.0, 1.0, 1.0, 1.0, 1.0, 1.0, 1.0, 1.0, 1.0, 1.0, 1.0, 1.0, 1.0, 1.0, 1.0, 1.0, 1.0, 1.0, 1.0, 1.0, 1.0, 1.0, 1.0, 1.0, 1.0, 1.0, 1.0, 1.0, 1.0, 1.0, 1.0, 1.0, 1.0, 1.0, 1.0, 1.0, 1.0, 1.0, 1.0, 1.0, 1.0, 1.0, 1.0, 1.0, 1.0, 1.0, 1.0, 1.0, 1.0, 1.0, 1.0, 1.0, 1.0, 1.0, 1.0, 1.0, 1.0, 1.0, 1.0, 1.0, 1.0, 1.0, 1.0, 1.0, 1.0, 1.0, 1.0, 1.0, 1.0, 1.0, 1.0, 1.0, 1.0, 1.0, 1.0, 1.0, 1.0, 1.0, 1.0, 1.0, 1.0, 1.0, 1.0, 1.0, 1.0, 1.0, 1.0, 1.0, 1.0, 1.0, 1.0, 1.0, 1.0, 1.0, 1.0, 1.0, 1.0, 1.0, 1.0, 1.0, 1.0, 1.0, 1.0, 1.0, 1.0, 1.0, 1.0, 1.0, 1.0, 1.0, 1.0, 1.0, 1.0, 1.0, 1.0, 1.0, 1.0, 1.0, 1.0, 1.0, 1.0, 1.0, 1.0, 1.0, 1.0, 1.0, 1.0, 1.0, 1.0, 1.0, 1.0, 1.0, 1.0, 1.0, 1.0, 1.0, 1.0, 1.0, 1.0, 1.0, 1.0, 1.0, 1.0, 1.0, 1.0, 1.0, 1.0, 1.0, 1.0, 1.0, 1.0, 1.0, 1.0, 1.0, 1.0, 1.0, 1.0, 1.0, 1.0, 1.0, 1.0, 1.0, 1.0, 1.0, 1.0, 1.0, 1.0, 1.0, 1.0, 1.0, 1.0, 1.0, 1.0, 1.0, 1.0, 1.0, 1.0, 1.0, 1.0, 1.0, 1.0, 1.0, 1.0, 1.0, 1.0, 1.0, 1.0, 1.0, 1.0, 1.0, 1.0, 1.0, 1.0, 1.0, 1.0, 1.0, 1.0, 1.0, 1.0, 1.0, 1.0, 1.0, 1.0, 1.0, 1.0, 1.0, 1.0, 1.0, 1.0, 1.0, 1.0, 1.0, 1.0, 1.0, 1.0, 1.0, 1.0, 1.0, 1.0, 1.0, 1.0, 1.0, 1.0, 1.0, 1.0, 1.0, 1.0, 1.0, 1.0, 1.0, 1.0, 1.0, 1.0, 1.0, 1.0, 1.0, 1.0, 1.0, 1.0, 1.0, 1.0, 1.0, 1.0, 1.0, 1.0, 1.0, 1.0, 1.0, 1.0, 1.0, 1.0, 1.0, 1.0, 1.0, 1.0, 1.0, 1.0, 1.0, 1.0, 1.0, 1.0, 1.0, 1.0, 1.0, 1.0, 1.0, 1.0, 1.0, 1.0, 1.0, 1.0, 1.0, 1.0, 1.0, 1.0, 1.0, 1.0, 1.0, 1.0, 1.0, 1.0, 1.0, 1.0, 1.0, 1.0, 1.0, 1.0, 1.0, 1.0, 1.0, 1.0, 1.0, 1.0, 1.0, 1.0, 1.0, 1.0, 1.0, 1.0, 1.0, 1.0, 1.0, 1.0, 1.0, 1.0, 1.0, 1.0, 1.0, 1.0, 1.0, 1.0, 1.0, 1.0, 1.0, 1.0, 1.0, 1.0, 1.0, 1.0, 1.0, 1.0, 1.0, 1.0, 1.0, 1.0, 1.0, 1.0, 1.0, 1.0, 1.0, 1.0, 1.0, 1.0, 1.0, 1.0, 1.0, 1.0, 1.0, 1.0, 1.0, 1.0, 1.0, 1.0, 1.0, 1.0, 1.0, 1.0, 1.0, 1.0, 1.0, 1.0, 1.0, 1.0, 1.0, 1.0, 1.0, 1.0, 1.0, 1.0, 1.0, 1.0, 1.0, 1.0, 1.0, 1.0, 1.0, 1.0, 1.0, 1.0, 1.0, 1.0, 1.0, 1.0, 1.0, 1.0, 1.0, 1.0, 1.0, 1.0, 1.0, 1.0, 1.0, 1.0, 1.0, 1.0, 1.0, 1.0, 1.0, 1.0, 1.0, 1.0, 1.0, 1.0, 1.0, 1.0, 1.0, 1.0, 1.0, 1.0, 1.0, 1.0, 1.0, 1.0, 1.0, 1.0, 1.0, 1.0, 1.0, 1.0, 1.0, 1.0, 1.0, 1.0, 1.0, 1.0, 1.0, 1.0, 1.0, 1.0, 1.0, 1.0, 1.0, 1.0, 1.0, 1.0, 1.0, 1.0, 1.0, 1.0, 1.0, 1.0, 1.0, 1.0, 1.0, 1.0, 1.0, 1.0, 1.0, 1.0, 1.0, 1.0, 1.0, 1.0, 1.0, 1.0, 1.0, 1.0, 1.0, 1.0, 1.0, 1.0, 1.0, 1.0, 1.0, 1.0, 1.0, 1.0, 1.0, 1.0, 1.0, 1.0, 1.0, 1.0, 1.0, 1.0, 1.0, 1.0, 1.0, 1.0, 1.0, 1.0, 1.0, 1.0, 1.0, 1.0, 1.0, 1.0, 1.0, 1.0, 1.0, 1.0, 1.0, 1.0, 1.0, 1.0, 1.0, 1.0, 1.0, 1.0, 1.0, 1.0, 1.0, 1.0, 1.0, 1.0, 1.0, 1.0, 1.0, 1.0, 1.0, 1.0, 1.0, 1.0, 1.0, 1.0, 1.0, 1.0, 1.0, 1.0, 1.0, 1.0, 1.0, 1.0, 1.0, 1.0, 1.0, 1.0, 1.0, 1.0, 1.0, 1.0, 1.0, 1.0, 1.0, 1.0, 1.0, 1.0, 1.0, 1.0, 1.0, 1.0, 1.0, 1.0, 1.0, 1.0, 1.0, 1.0, 1.0, 1.0, 1.0, 1.0, 1.0, 1.0, 1.0, 1.0, 1.0, 1.0, 1.0, 1.0, 1.0, 1.0, 1.0, 1.0, 1.0, 1.0, 1.0, 1.0, 1.0, 1.0, 1.0, 1.0, 1.0, 1.0, 1.0, 1.0, 1.0, 1.0, 1.0, 1.0, 1.0, 1.0, 1.0, 1.0, 1.0, 1.0, 1.0, 1.0, 1.0, 1.0, 1.0, 1.0, 1.0, 1.0, 1.0, 1.0, 1.0, 1.0, 1.0, 1.0, 1.0, 1.0, 1.0, 1.0, 1.0, 1.0, 1.0, 1.0, 1.0, 1.0, 1.0, 1.0, 1.0, 1.0, 1.0, 1.0, 1.0, 1.0, 1.0, 1.0, 1.0, 1.0])
me_cube_001.use_remesh_fix_poles = True
me_cube_001.use_remesh_preserve_attributes = False
me_cube_001.use_paint_bone_selection = False
me_cube_001.use_paint_mask = True
me_cube_001.update()
me_hitbox = bpy.data.meshes.new('Hitbox')
me_hitbox.from_pydata([(-0.2986, -0.2996, -0.003183), (-0.2986, -0.2996, 1.997), (-0.2986, 0.3004, -0.003183), (-0.2986, 0.3004, 1.997), (0.3014, -0.2996, -0.003183), (0.3014, -0.2996, 1.997), (0.3014, 0.3004, -0.003183), (0.3014, 0.3004, 1.997)], [], [(0, 1, 3, 2), (2, 3, 7, 6), (6, 7, 5, 4), (4, 5, 1, 0), (2, 6, 4, 0), (7, 3, 1, 5)])
_uv = me_hitbox.uv_layers.new(name='UVMap')
_uv.uv.foreach_set('vector', [0.375, 0.0, 0.625, 0.0, 0.625, 0.25, 0.375, 0.25, 0.375, 0.25, 0.625, 0.25, 0.625, 0.5, 0.375, 0.5, 0.375, 0.5, 0.625, 0.5, 0.625, 0.75, 0.375, 0.75, 0.375, 0.75, 0.625, 0.75, 0.625, 1.0, 0.375, 1.0, 0.125, 0.5, 0.375, 0.5, 0.375, 0.75, 0.125, 0.75, 0.625, 0.5, 0.875, 0.5, 0.875, 0.75, 0.625, 0.75])
me_hitbox.use_remesh_fix_poles = True
me_hitbox.use_remesh_preserve_attributes = False
me_hitbox.update()
arm_armature = bpy.data.armatures.new('Armature')  # bones are not reproduced

# ---- objects
ob_cube = bpy.data.objects.new('Cube', me_cube_001)
ob_armature = bpy.data.objects.new('Armature', arm_armature)
ob_hitbox = bpy.data.objects.new('Hitbox', me_hitbox)

# ---- transforms, parenting, visibility, modifiers, constraints
ob_cube.parent = ob_armature
ob_cube.location = (0.0, 0.0, 0.0)
_vg = ob_cube.vertex_groups.new(name='Spine')
for _i, _w in zip([0, 1, 2, 3, 4, 5, 6, 7, 8, 9, 10, 11, 12, 13, 14, 15, 16, 17, 18, 19, 20, 21, 22, 23, 24, 25, 26, 27, 28, 29, 30, 31, 32, 33, 34, 35, 36, 37, 38, 39, 40, 41, 42, 43, 44, 45, 46, 47, 48, 49, 50, 51, 52, 53, 54, 55, 56, 57, 58, 59, 60, 61, 62, 63, 64, 65, 66, 67, 68, 69, 70, 71, 72, 73, 74, 75, 76, 77, 78, 79, 80, 81, 82, 83, 92, 93, 98, 99, 100, 101, 102, 103, 104, 105, 106, 107, 108, 109, 110, 111, 112, 113, 114, 115, 116, 117, 118, 119, 120, 121, 122, 123, 124, 125, 126, 127, 128, 129, 130, 131, 132, 133, 134, 135, 136, 137, 138, 139, 140, 141, 142, 143, 144, 145, 146, 147, 148, 149, 150, 151, 152, 153, 154, 155, 156, 157, 158, 159, 160, 161, 162, 163, 164, 165, 166, 167, 168, 169, 178, 179], [0.9891, 0.3614, 1.0, 0.383, 0.9505, 0.9835, 0.9506, 0.9807, 0.0, 0.9957, 0.0, 0.9976, 0.0, 0.0, 0.0, 0.0, 0.0, 0.0, 0.0, 0.0, 0.7662, 0.0, 0.0, 0.0, 0.0, 0.0, 0.0, 0.0, 0.0, 0.0, 0.95, 0.0, 0.0, 0.0, 0.0, 0.0, 0.0, 0.0, 0.0, 0.0, 0.0, 0.0, 0.0, 0.0, 0.0, 0.0, 0.0, 0.0, 0.0, 0.0, 0.0, 0.0, 0.0, 0.0, 0.0, 0.0, 0.0, 0.0, 0.0, 0.0, 0.0, 0.0, 0.0, 0.0, 0.0, 0.0, 0.0, 0.0, 0.0, 0.0, 0.0, 0.0, 0.0, 0.0, 0.0, 0.0, 0.0, 0.0, 1.0, 1.0, 0.0088, 0.02697, 0.002558, 0.03439, 0.9503, 0.8765, 0.9505, 0.9835, 0.9506, 0.9807, 0.9956, 0.0, 0.9976, 0.0, 0.0, 0.0, 0.0, 0.0, 0.8746, 0.0, 0.0, 0.0, 0.0, 0.0, 0.0, 0.0, 0.0, 0.0, 0.0, 0.0, 0.0, 0.9499, 0.0, 0.0, 0.0, 0.0, 0.0, 0.0, 0.0, 0.0, 0.0, 0.0, 0.0, 0.0, 0.0, 0.0, 0.0, 0.0, 0.0, 0.0, 0.0, 0.0, 0.0, 0.0, 0.0, 0.0, 0.0, 0.0, 0.0, 0.0, 0.0, 0.0, 0.0, 0.0, 0.0, 0.0, 0.0, 0.0, 0.0, 0.0, 0.0, 0.0, 1.0, 1.0, 0.008793, 0.02696, 0.03439, 0.002558, 0.9504, 0.7695]): _vg.add([_i], _w, 'REPLACE')
_vg = ob_cube.vertex_groups.new(name='Head')
for _i, _w in zip([1, 3, 5, 7, 8, 9, 10, 11, 12, 13, 14, 15, 16, 17, 18, 19, 21, 22, 23, 24, 25, 26, 27, 28, 29, 31, 32, 33, 34, 35, 36, 37, 38, 39, 40, 41, 42, 43, 44, 45, 46, 47, 48, 49, 50, 51, 52, 53, 54, 55, 56, 57, 58, 59, 60, 61, 62, 63, 64, 65, 66, 67, 68, 69, 70, 71, 72, 73, 74, 75, 76, 77, 99, 101, 102, 103, 104, 105, 106, 107, 108, 109, 111, 112, 113, 114, 115, 116, 117, 118, 119, 120, 121, 122, 124, 125, 126, 127, 128, 129, 130, 131, 132, 133, 134, 135, 136, 137, 138, 139, 140, 141, 142, 143, 144, 145, 146, 147, 148, 149, 150, 151, 152, 153, 154, 155, 156, 157, 158, 159, 160, 161, 162, 163], [0.6386, 0.617, 0.01647, 0.01932, 1.0, 0.004341, 1.0, 0.002411, 1.0, 1.0, 1.0, 1.0, 1.0, 1.0, 1.0, 1.0, 1.0, 1.0, 1.0, 1.0, 1.0, 1.0, 1.0, 1.0, 1.0, 1.0, 1.0, 1.0, 1.0, 1.0, 1.0, 1.0, 1.0, 1.0, 1.0, 1.0, 1.0, 1.0, 1.0, 1.0, 1.0, 1.0, 1.0, 1.0, 1.0, 1.0, 1.0, 1.0, 1.0, 1.0, 1.0, 1.0, 1.0, 1.0, 1.0, 1.0, 1.0, 1.0, 1.0, 1.0, 1.0, 1.0, 1.0, 1.0, 1.0, 1.0, 1.0, 1.0, 1.0, 1.0, 1.0, 1.0, 0.01649, 0.01934, 0.00436, 1.0, 0.002423, 1.0, 1.0, 1.0, 1.0, 1.0, 1.0, 1.0, 1.0, 1.0, 1.0, 1.0, 1.0, 1.0, 1.0, 1.0, 1.0, 1.0, 1.0, 1.0, 1.0, 1.0, 1.0, 1.0, 1.0, 1.0, 1.0, 1.0, 1.0, 1.0, 1.0, 1.0, 1.0, 1.0, 1.0, 1.0, 1.0, 1.0, 1.0, 1.0, 1.0, 1.0, 1.0, 1.0, 1.0, 1.0, 1.0, 1.0, 1.0, 1.0, 1.0, 1.0, 1.0, 1.0, 1.0, 1.0, 1.0, 1.0]): _vg.add([_i], _w, 'REPLACE')
_vg = ob_cube.vertex_groups.new(name='LegTop.R')
for _i, _w in zip([1, 2, 3, 4, 6, 8, 13, 14, 15, 18, 19, 20, 21, 22, 23, 24, 25, 26, 27, 28, 29, 30, 35, 36, 37, 38, 39, 40, 41, 42, 43, 44, 45, 46, 47, 48, 49, 50, 51, 52, 53, 54, 55, 56, 57, 58, 59, 60, 61, 62, 63, 64, 65, 68, 69, 74, 75, 76, 77, 78, 79, 80, 81, 82, 84, 85, 86, 87, 88, 89, 90, 91, 92, 93, 94, 95, 96, 97, 108, 109, 110, 111, 112, 113, 114, 115, 116, 117, 118, 119, 120, 121, 122, 128, 129, 130, 131, 132, 133, 134, 135, 136, 137, 138, 139, 140, 141, 142, 143, 144, 145, 146, 147, 148, 149, 150, 151, 154, 155, 160, 161, 162, 163, 166, 167, 169, 170, 171, 172, 173, 174, 175, 176, 177, 179, 180, 181, 182, 183, 186, 187, 190, 191], [0.0, 0.0, 0.0, 0.0, 0.0, 0.0, 0.0, 0.0, 0.0, 0.0, 0.0, 0.0, 0.0, 0.0, 0.0, 0.0, 0.0, 0.0, 0.0, 0.0, 0.0, 0.0, 0.0, 0.0, 0.0, 0.0, 0.0, 0.0, 0.0, 0.0, 0.0, 0.0, 0.0, 0.0, 0.0, 0.0, 0.0, 0.0, 0.0, 0.0, 0.0, 0.0, 0.0, 0.0, 0.0, 0.0, 0.0, 0.0, 0.0, 0.0, 0.0, 0.0, 0.0, 0.0, 0.0, 0.0, 0.0, 0.0, 0.0, 0.0, 0.0, 0.0, 0.0, 0.0, 0.0, 0.0, 0.0, 0.0, 0.0, 0.0, 0.0, 0.0, 0.0, 0.0, 0.0, 0.0, 0.0, 0.0, 0.0, 0.0, 0.0, 0.0, 0.0, 0.0, 0.0, 0.0, 0.0, 0.0, 0.0, 0.0, 0.0, 0.0, 0.0, 0.0, 0.0, 0.0, 0.0, 0.0, 0.0, 0.0, 0.0, 0.0, 0.0, 0.0, 0.0, 0.0, 0.0, 0.0, 0.0, 0.0, 0.0, 0.0, 0.0, 0.0, 0.0, 0.0, 0.0, 0.0, 0.0, 0.0, 0.0, 0.0, 0.0, 0.0, 0.0, 0.0, 0.0, 0.0, 0.0, 0.0, 0.0, 0.0, 0.0, 0.0, 0.0, 0.0, 0.0, 0.0, 0.0, 0.0, 0.0, 0.0, 0.0]): _vg.add([_i], _w, 'REPLACE')
_vg = ob_cube.vertex_groups.new(name='LegBot.R')
for _i, _w in zip([0, 4, 6, 20, 30, 92, 93, 94, 95, 96, 97], [0.00587, 0.04955, 0.04937, 0.2338, 0.05004, 0.04967, 0.1235, 1.0, 1.0, 1.0, 1.0]): _vg.add([_i], _w, 'REPLACE')
_vg = ob_cube.vertex_groups.new(name='ArmTop.R')
for _i, _w in zip([5, 7, 9, 10, 11, 12, 16, 17, 31, 32, 33, 34, 66, 67, 70, 71, 72, 73, 78, 79, 80, 81, 82, 83, 84, 85, 86, 87, 88, 89, 90, 91, 176, 177, 180, 181, 182, 183, 188, 189], [0.0, 0.0, 0.0, 0.0, 0.0, 0.0, 0.0, 0.0, 0.0, 0.0, 0.0, 0.0, 0.0, 0.0, 0.0, 0.0, 0.0, 0.0, 0.0, 0.0, 0.9912, 0.973, 0.9974, 0.9448, 0.8694, 0.8949, 0.5287, 0.5357, 0.0, 0.0, 0.0, 0.0, 0.0, 0.0, 0.0, 0.0, 0.0, 0.0, 0.0, 0.0]): _vg.add([_i], _w, 'REPLACE')
_vg = ob_cube.vertex_groups.new(name='ArmBot.R')
for _i, _w in zip([83, 84, 85, 86, 87, 88, 89, 90, 91, 188, 189, 190, 191], [0.02077, 0.1306, 0.1051, 0.4713, 0.4643, 1.0, 1.0, 1.0, 1.0, 0.5, 0.5, 0.5, 0.5]): _vg.add([_i], _w, 'REPLACE')
_vg = ob_cube.vertex_groups.new(name='LegTop.L')
for _i, _w in zip([2, 94, 95, 96, 97, 98, 100, 123, 164, 165, 178], [0.0, 0.0, 0.0, 0.0, 0.0, 0.0, 0.0, 0.0, 0.0, 0.0, 0.0]): _vg.add([_i], _w, 'REPLACE')
_vg = ob_cube.vertex_groups.new(name='LegBot.L')
for _i, _w in zip([0, 98, 100, 110, 123, 178, 179, 180, 181, 182, 183], [0.005065, 0.04951, 0.04941, 0.1254, 0.05006, 0.04964, 0.2305, 1.0, 1.0, 1.0, 1.0]): _vg.add([_i], _w, 'REPLACE')
_vg = ob_cube.vertex_groups.new(name='ArmTop.L')
for _i, _w in zip([99, 101, 102, 103, 104, 105, 106, 107, 124, 125, 126, 127, 152, 153, 156, 157, 158, 159, 164, 165, 166, 167, 168, 169, 170, 171, 172, 173, 174, 175, 184, 185], [0.0, 0.0, 0.0, 0.0, 0.0, 0.0, 0.0, 0.0, 0.0, 0.0, 0.0, 0.0, 0.0, 0.0, 0.0, 0.0, 0.0, 0.0, 0.0, 0.0, 0.9912, 0.973, 0.9448, 0.9974, 0.8694, 0.8949, 0.5287, 0.5357, 0.0, 0.0, 0.0, 0.0]): _vg.add([_i], _w, 'REPLACE')
_vg = ob_cube.vertex_groups.new(name='ArmBot.L')
for _i, _w in zip([168, 170, 171, 172, 173, 174, 175, 176, 177, 184, 185, 186, 187], [0.02077, 0.1306, 0.1051, 0.4713, 0.4643, 1.0, 1.0, 1.0, 1.0, 0.5, 0.5, 0.5, 0.5]): _vg.add([_i], _w, 'REPLACE')
_vg = ob_cube.vertex_groups.new(name='Palm.L')
for _i, _w in zip([184, 185, 186, 187], [0.5, 0.5, 0.5, 0.5]): _vg.add([_i], _w, 'REPLACE')
_vg = ob_cube.vertex_groups.new(name='Palm.R')
for _i, _w in zip([188, 189, 190, 191], [0.5, 0.5, 0.5, 0.5]): _vg.add([_i], _w, 'REPLACE')
_m = ob_cube.modifiers.new('Armature', 'ARMATURE')
_m.object = ob_armature
ob_armature.location = (0.0, 0.0, 0.0)
ob_hitbox.location = (0.0, 0.0, 0.0)

# ---- collection membership
col_collection.objects.link(ob_cube)
col_collection.objects.link(ob_armature)
col_collection.objects.link(ob_hitbox)

# ---- scene / render settings (as saved in the file)
scene.camera = ob_armature
scene.frame_start = 1; scene.frame_end = 30; scene.frame_set(1)
scene.render.engine = 'BLENDER_EEVEE_NEXT'
scene.render.fps = 30
scene.cycles.sampling_pattern = 'TABULATED_SOBOL'
scene.cycles.use_light_tree = False
scene.view_settings.view_transform = 'Filmic'
bpy.context.view_layer.update()

# ---- added for rendering (the .blend has no active camera and no usable light): camera, sun
cam_auto = bpy.data.cameras.new('AutoCamera')
cam_auto.lens = 50.0
cam_auto.sensor_width = 36.0
cam_auto.clip_end = 1000.0
ob_auto_camera = bpy.data.objects.new('AutoCamera', cam_auto)
scene.collection.objects.link(ob_auto_camera)
ob_auto_camera.location = (2.33591, -2.6337, 2.75587)
ob_auto_camera.rotation_euler = (1.09748, -7.21219e-08, 0.694738)
scene.camera = ob_auto_camera
light_auto_sun = bpy.data.lights.new('AutoSun', 'SUN')
light_auto_sun.energy = 3.0
light_auto_sun.angle = 0.0523599
ob_auto_sun = bpy.data.objects.new('AutoSun', light_auto_sun)
scene.collection.objects.link(ob_auto_sun)
ob_auto_sun.rotation_euler = (0.872665, 0.174533, 0.523599)
bpy.context.view_layer.update()

